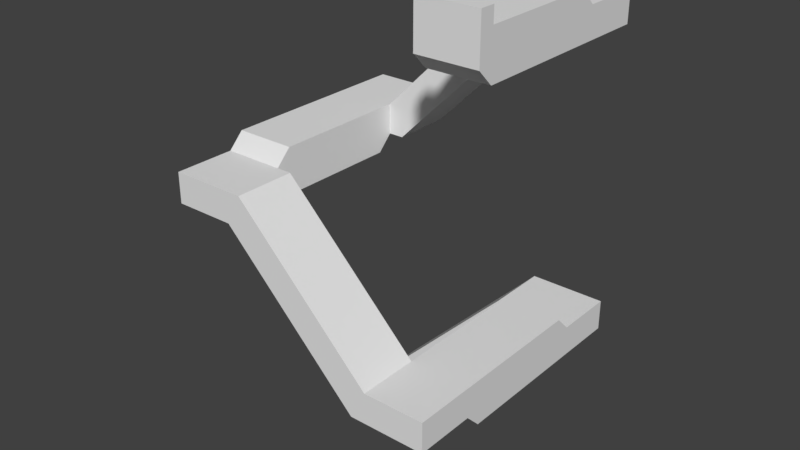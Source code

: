 # Source: stairway2.blend  (saved by Blender 2.79.0; exported with 4.5.12 LTS)
import bpy
from mathutils import Matrix  # noqa: F401  (used for matrix-valued properties, if any)

bpy.ops.wm.read_factory_settings(use_empty=True)
scene = bpy.context.scene
scene.name = 'Scene'

# ---- collections
col_collection_1 = bpy.data.collections.new('Collection 1'); scene.collection.children.link(col_collection_1)

# ---- world
world_world = bpy.data.worlds.new('World'); scene.world = world_world
world_world.color = (0.05088, 0.05088, 0.05088)
world_world.use_sun_shadow = False
world_world.sun_shadow_jitter_overblur = 0.0
world_world.cycles.sampling_method = 'MANUAL'

# ---- meshes
me_cube_001 = bpy.data.meshes.new('Cube.001')
me_cube_001.from_pydata([(-1.246, 1.25, -1.25), (-1.246, 1.25, -1.0), (-1.246, 2.25, -1.25), (-1.246, 2.25, -1.0), (-0.7459, 1.25, -1.25), (-0.7459, 1.25, -1.0), (-0.7459, 2.25, -1.25), (-0.7459, 2.25, -1.0), (-0.9959, 2.25, -1.25), (-0.9959, 2.25, -1.0), (-0.9959, 1.25, -1.25), (-0.9959, 1.25, -1.0), (-0.9959, 2.25, -0.75), (-0.7459, 2.25, -0.75), (-0.7459, 1.25, -0.75), (-0.9959, 1.25, -0.75), (-0.4959, 2.25, -1.0), (-0.4959, 1.25, -1.0), (-0.4959, 2.25, -0.75), (-0.4959, 1.25, -0.75), (-0.7459, 2.25, -0.5), (-0.7459, 1.25, -0.5), (-0.4959, 2.25, -0.5), (-0.4959, 1.25, -0.5), (-0.2459, 2.25, -0.75), (-0.2459, 1.25, -0.75), (-0.2459, 2.25, -0.5), (-0.2459, 1.25, -0.5), (-0.4959, 2.25, -0.25), (-0.4959, 1.25, -0.25), (-0.2459, 2.25, -0.25), (-0.2459, 1.25, -0.25), (0.004062, 2.25, -0.5), (0.004062, 1.25, -0.5), (0.004062, 2.25, -0.25), (0.004062, 1.25, -0.25), (-0.2459, 1.25, 0.0), (0.004062, 1.25, 0.0), (-0.2459, 2.25, 0.0), (0.004062, 2.25, 0.0), (0.2541, 2.25, -0.25), (0.2541, 1.25, -0.25), (0.2541, 2.25, 0.0), (0.2541, 1.25, 0.0), (0.004062, 2.25, 0.25), (0.2541, 2.25, 0.25), (0.004062, 1.25, 0.25), (0.2541, 1.25, 0.25), (0.5041, 2.25, 0.0), (0.5041, 1.25, 0.0), (0.5041, 2.25, 0.25), (0.5041, 1.25, 0.25), (0.2541, 2.25, 0.5), (0.5041, 2.25, 0.5), (0.2541, 1.25, 0.5), (0.5041, 1.25, 0.5), (0.7541, 2.25, 0.25), (0.7541, 1.25, 0.25), (0.7541, 2.25, 0.5), (0.7541, 1.25, 0.5), (0.7541, 1.25, 0.75), (0.5041, 1.25, 0.75), (0.5041, 2.25, 0.75), (0.7541, 2.25, 0.75), (1.004, 2.25, 0.5), (1.004, 1.25, 0.5), (1.004, 2.25, 0.75), (1.004, 1.25, 0.75), (0.7541, 2.25, 1.0), (1.004, 2.25, 1.0), (0.7541, 1.25, 1.0), (1.004, 1.25, 1.0), (1.254, 2.25, 0.75), (1.254, 1.25, 0.75), (1.254, 2.25, 1.0), (1.254, 1.25, 1.0), (1.004, 2.25, 1.25), (1.004, 1.25, 1.25), (1.254, 2.25, 1.25), (1.254, 1.25, 1.25), (-1.496, 1.25, -1.25), (-1.496, 2.25, -1.25), (2.254, 2.25, 0.75), (2.254, 1.25, 0.75), (2.254, 2.25, 1.0), (2.254, 1.25, 1.0), (2.254, 2.25, 1.25), (2.254, 1.25, 1.25), (1.254, 1.0, 1.0), (2.254, 1.0, 1.0), (1.254, 1.0, 0.75), (1.254, 1.0, 1.25), (2.254, 1.0, 0.75), (2.254, 1.0, 1.25), (1.254, -1.0, 1.0), (2.254, -1.0, 1.0), (1.254, -1.0, 0.75), (1.254, -1.0, 1.25), (2.254, -1.0, 0.75), (2.254, -1.0, 1.25), (2.254, 1.0, 1.5), (1.254, 1.0, 1.5), (2.254, -1.0, 1.5), (1.254, -1.0, 1.5), (2.254, -1.25, 1.25), (1.254, -1.25, 1.25), (2.254, -1.25, 1.0), (1.254, -1.25, 1.0), (2.254, -1.25, 1.5), (1.254, -1.25, 1.5), (2.254, -2.25, 1.25), (2.254, -2.25, 1.0), (1.254, -2.25, 1.5), (1.254, -2.25, 1.25), (2.254, -2.25, 1.5), (1.254, -2.25, 1.0), (1.004, -1.25, 1.5), (1.004, -1.25, 1.25), (1.004, -1.25, 1.0), (1.004, -2.25, 1.5), (1.004, -2.25, 1.25), (1.004, -2.25, 1.0), (0.7541, -1.25, 1.5), (0.7541, -1.25, 1.25), (0.7541, -2.25, 1.5), (0.7541, -2.25, 1.25), (1.004, -1.25, 1.75), (1.004, -2.25, 1.75), (0.7541, -1.25, 1.75), (0.7541, -2.25, 1.75), (0.5041, -1.25, 1.5), (0.5041, -2.25, 1.5), (0.5041, -1.25, 1.75), (0.5041, -2.25, 1.75), (0.7541, -1.25, 2.0), (0.7541, -2.25, 2.0), (0.5041, -1.25, 2.0), (0.5041, -2.25, 2.0), (0.2541, -1.25, 1.75), (0.2541, -2.25, 1.75), (0.2541, -1.25, 2.0), (0.2541, -2.25, 2.0), (0.5041, -1.25, 2.25), (0.5041, -2.25, 2.25), (0.2541, -1.25, 2.25), (0.2541, -2.25, 2.25), (0.004062, -1.25, 2.0), (0.004062, -2.25, 2.0), (0.004062, -1.25, 2.25), (0.004062, -2.25, 2.25), (0.2541, -1.25, 2.5), (0.2541, -2.25, 2.5), (0.004062, -1.25, 2.5), (0.004062, -2.25, 2.5), (-0.2459, -1.25, 2.25), (-0.2459, -2.25, 2.25), (-0.2459, -1.25, 2.5), (-0.2459, -2.25, 2.5), (0.004062, -1.25, 2.75), (0.004062, -2.25, 2.75), (-0.2459, -1.25, 2.75), (-0.2459, -2.25, 2.75), (-0.4959, -1.25, 2.5), (-0.4959, -2.25, 2.5), (-0.4959, -1.25, 2.75), (-0.4959, -2.25, 2.75), (-0.2459, -1.25, 3.0), (-0.2459, -2.25, 3.0), (-0.4959, -1.25, 3.0), (-0.4959, -2.25, 3.0), (-0.7459, -1.25, 2.75), (-0.7459, -2.25, 2.75), (-0.7459, -1.25, 3.0), (-0.7459, -2.25, 3.0), (-0.4959, -1.25, 3.25), (-0.4959, -2.25, 3.25), (-0.7459, -1.25, 3.25), (-0.7459, -2.25, 3.25), (-0.9959, -1.25, 3.0), (-0.9959, -2.25, 3.0), (-0.9959, -1.25, 3.25), (-0.9959, -2.25, 3.25), (-0.7459, -1.25, 3.5), (-0.7459, -2.25, 3.5), (-0.9959, -1.25, 3.5), (-0.9959, -2.25, 3.5), (-1.246, -1.25, 3.25), (-1.246, -2.25, 3.25), (-1.246, -1.25, 3.5), (-1.246, -2.25, 3.5), (-0.9959, -1.25, 3.75), (-0.9959, -2.25, 3.75), (-1.246, -1.25, 3.75), (-1.246, -2.25, 3.75), (-0.9959, 1.25, 3.75), (-0.9959, 1.25, 3.5), (1.004, 1.25, 5.75), (1.004, 1.25, 6.0), (1.254, 2.25, 5.75), (1.254, 1.25, 5.75), (1.254, 2.25, 6.0), (1.254, 1.25, 6.0), (1.004, 2.25, 6.25), (1.004, 1.25, 6.25), (1.254, 2.25, 6.25), (1.254, 1.25, 6.25), (2.254, 2.25, 5.75), (2.254, 1.25, 5.75), (2.254, 2.25, 6.0), (2.254, 1.25, 6.0), (2.254, 2.25, 6.25), (2.254, 1.25, 6.25), (1.254, 1.0, 5.75), (1.254, 1.0, 6.0), (1.254, 1.0, 6.25), (2.254, 1.0, 5.75), (2.254, 1.0, 6.0), (2.254, 1.0, 6.25), (1.254, -1.0, 5.75), (1.254, -1.0, 6.0), (1.254, -1.0, 6.25), (2.254, -1.0, 5.75), (2.254, -1.0, 6.0), (2.254, -1.0, 6.25), (1.254, 1.0, 6.5), (2.254, 1.0, 6.5), (1.254, -1.0, 6.5), (2.254, -1.0, 6.5), (1.254, -1.25, 6.0), (1.254, -1.25, 6.25), (2.254, -1.25, 6.0), (2.254, -1.25, 6.25), (1.254, -1.25, 6.5), (2.254, -1.25, 6.5), (-2.246, -1.25, 3.25), (-2.246, -2.25, 3.25), (-2.246, -1.25, 3.5), (-2.246, -2.25, 3.5), (-2.246, -1.25, 3.75), (-2.246, -2.25, 3.75), (-1.246, -1.0, 3.25), (-1.246, -1.0, 3.5), (-1.246, -1.0, 3.75), (-2.246, -1.0, 3.25), (-2.246, -1.0, 3.5), (-2.246, -1.0, 3.75), (-1.246, 1.0, 3.25), (-1.246, 1.0, 3.5), (-1.246, 1.0, 3.75), (-2.246, 1.0, 3.25), (-2.246, 1.0, 3.5), (-2.246, 1.0, 3.75), (-2.246, -1.0, 4.0), (-1.246, -1.0, 4.0), (-2.246, 1.0, 4.0), (-1.246, 1.0, 4.0), (-1.246, 1.25, 3.5), (-1.246, 1.25, 3.75), (-2.246, 1.25, 3.5), (-2.246, 1.25, 3.75), (-2.246, 1.25, 4.0), (-1.246, 1.25, 4.0), (-1.246, 2.25, 3.5), (-1.246, 2.25, 3.75), (-2.246, 2.25, 3.5), (-2.246, 2.25, 3.75), (-2.246, 2.25, 4.0), (-1.246, 2.25, 4.0), (-0.9959, 2.25, 3.75), (-0.9959, 2.25, 3.5), (-0.9959, 1.25, 4.0), (-0.9959, 2.25, 4.0), (-0.7459, 1.25, 3.75), (-0.7459, 2.25, 3.75), (-0.7459, 1.25, 4.0), (-0.7459, 2.25, 4.0), (-0.9959, 2.25, 4.25), (-0.9959, 1.25, 4.25), (-0.7459, 2.25, 4.25), (-0.7459, 1.25, 4.25), (-0.4959, 2.25, 4.0), (-0.4959, 1.25, 4.0), (-0.4959, 2.25, 4.25), (-0.4959, 1.25, 4.25), (-0.7459, 2.25, 4.5), (-0.7459, 1.25, 4.5), (-0.4959, 2.25, 4.5), (-0.4959, 1.25, 4.5), (-0.2459, 2.25, 4.25), (-0.2459, 1.25, 4.25), (-0.2459, 2.25, 4.5), (-0.2459, 1.25, 4.5), (-0.4959, 2.25, 4.75), (-0.4959, 1.25, 4.75), (-0.2459, 2.25, 4.75), (-0.2459, 1.25, 4.75), (0.004063, 2.25, 4.5), (0.004063, 1.25, 4.5), (0.004063, 2.25, 4.75), (0.004063, 1.25, 4.75), (-0.2459, 2.25, 5.0), (-0.2459, 1.25, 5.0), (0.004063, 2.25, 5.0), (0.004063, 1.25, 5.0), (0.2541, 2.25, 4.75), (0.2541, 1.25, 4.75), (0.2541, 2.25, 5.0), (0.2541, 1.25, 5.0), (0.004063, 2.25, 5.25), (0.004063, 1.25, 5.25), (0.2541, 2.25, 5.25), (0.2541, 1.25, 5.25), (0.5041, 2.25, 5.0), (0.5041, 1.25, 5.0), (0.5041, 2.25, 5.25), (0.5041, 1.25, 5.25), (0.2541, 2.25, 5.5), (0.2541, 1.25, 5.5), (0.5041, 2.25, 5.5), (0.5041, 1.25, 5.5), (0.7541, 2.25, 5.25), (0.7541, 1.25, 5.25), (0.7541, 2.25, 5.5), (0.7541, 1.25, 5.5), (0.5041, 2.25, 5.75), (0.5041, 1.25, 5.75), (0.7541, 2.25, 5.75), (0.7541, 1.25, 5.75), (1.004, 2.25, 5.5), (1.004, 1.25, 5.5), (1.004, 2.25, 5.75), (0.7541, 2.25, 6.0), (0.7541, 1.25, 6.0), (1.004, 2.25, 6.0), (2.254, -1.0, 6.75), (2.254, -1.25, 6.75), (1.254, -1.0, 6.75), (1.254, -1.25, 6.75)], [], [(8, 9, 7, 6), (10, 11, 1, 0), (107, 94, 96), (7, 9, 12, 13), (102, 103, 109, 108), (4, 5, 11, 10), (2, 3, 9, 8), (11, 5, 14, 15), (14, 5, 17, 19), (7, 13, 18, 16), (18, 13, 20, 22), (14, 19, 23, 21), (31, 27, 33, 35), (37, 35, 41, 43), (23, 19, 25, 27), (18, 22, 26, 24), (23, 27, 31, 29), (26, 22, 28, 30), (34, 39, 42, 40), (26, 30, 34, 32), (34, 30, 38, 39), (31, 35, 37, 36), (72, 64, 66), (42, 45, 50, 48), (65, 59, 57), (37, 43, 47, 46), (64, 56, 58), (50, 56, 48), (51, 49, 57), (42, 48, 40), (42, 39, 44, 45), (43, 41, 49), (33, 41, 35), (55, 51, 57, 59), (40, 32, 34), (25, 33, 27), (47, 43, 49, 51), (24, 26, 32), (47, 51, 55, 54), (50, 45, 52, 53), (17, 25, 19), (60, 59, 65, 67), (58, 63, 66, 64), (24, 16, 18), (5, 4, 17), (7, 16, 6), (65, 57, 56, 64), (49, 48, 56, 57), (50, 53, 58, 56), (41, 40, 48, 49), (55, 59, 60, 61), (58, 53, 62, 63), (65, 73, 67), (33, 32, 40, 41), (25, 24, 32, 33), (17, 16, 24, 25), (60, 67, 71, 70), (4, 6, 16, 17), (66, 63, 68, 69), (66, 69, 74, 72), (79, 75, 88, 91), (73, 65, 64, 72), (71, 67, 73, 75), (75, 73, 90, 88), (76, 77, 79, 78), (74, 69, 76, 78), (97, 94, 107, 105), (1, 3, 81, 80), (3, 1, 15, 12), (12, 15, 21, 20), (20, 21, 29, 28), (28, 29, 36, 38), (38, 36, 46, 44), (44, 46, 54, 52), (52, 54, 61, 62), (62, 61, 70, 68), (76, 68, 70, 77), (1, 80, 0), (3, 2, 81), (1, 11, 15), (3, 12, 9), (13, 12, 20), (15, 14, 21), (23, 29, 21), (22, 20, 28), (29, 31, 36), (30, 28, 38), (37, 46, 36), (38, 44, 39), (45, 44, 52), (46, 47, 54), (53, 52, 62), (54, 55, 61), (60, 70, 61), (62, 68, 63), (68, 76, 69), (71, 77, 70), (71, 75, 79, 77), (83, 82, 84, 85), (85, 84, 86, 87), (73, 72, 82, 83), (78, 79, 87, 86), (72, 74, 84, 82), (74, 78, 86, 84), (89, 93, 99, 95), (90, 92, 98, 96), (87, 100, 93), (73, 83, 92, 90), (85, 87, 93, 89), (83, 85, 89, 92), (107, 96, 98, 106), (103, 97, 105, 109), (91, 88, 94, 97), (99, 102, 108, 104), (92, 89, 95, 98), (88, 90, 96, 94), (100, 101, 103, 102), (99, 93, 100, 102), (79, 101, 100, 87), (91, 97, 103, 101), (107, 106, 111, 115), (104, 108, 114, 110), (95, 106, 98), (95, 99, 104, 106), (79, 91, 101), (113, 110, 114, 112), (113, 115, 111, 110), (108, 109, 112, 114), (106, 104, 110, 111), (115, 113, 120, 121), (107, 115, 121, 118), (113, 112, 119, 120), (137, 135, 143), (105, 107, 118, 117), (109, 105, 117, 116), (120, 119, 124, 125), (116, 117, 123, 122), (116, 122, 128, 126), (136, 142, 134), (124, 119, 127, 129), (158, 150, 152), (126, 128, 134), (128, 122, 130, 132), (124, 129, 133, 131), (127, 135, 129), (128, 132, 136, 134), (133, 129, 135, 137), (133, 137, 141, 139), (136, 140, 144, 142), (136, 132, 138, 140), (159, 153, 151), (158, 160, 166), (141, 137, 143, 145), (141, 145, 149, 147), (144, 140, 146, 148), (116, 126, 109), (144, 148, 152, 150), (112, 127, 119), (149, 145, 151, 153), (149, 153, 157, 155), (152, 148, 154, 156), (152, 156, 160, 158), (191, 183, 182, 190), (175, 174, 182, 183), (157, 153, 159, 161), (167, 166, 174, 175), (157, 161, 165, 163), (160, 156, 162, 164), (159, 158, 166, 167), (160, 164, 168, 166), (165, 161, 167, 169), (165, 169, 173, 171), (168, 164, 170, 172), (151, 150, 158, 159), (168, 172, 176, 174), (143, 142, 150, 151), (173, 169, 175, 177), (173, 177, 181, 179), (176, 172, 178, 180), (176, 180, 184, 182), (135, 134, 142, 143), (181, 185, 189, 187), (181, 177, 183, 185), (127, 126, 134, 135), (184, 180, 186, 188), (184, 188, 192, 190), (191, 190, 192, 193), (112, 109, 126, 127), (189, 185, 191, 193), (197, 196, 199, 201), (204, 205, 211, 210), (330, 333, 200, 198), (200, 333, 202, 204), (202, 203, 205, 204), (197, 201, 205, 203), (199, 198, 206, 207), (207, 206, 208, 209), (209, 208, 210, 211), (207, 209, 216, 215), (198, 200, 208, 206), (200, 204, 210, 208), (209, 211, 217, 216), (216, 217, 223, 222), (217, 211, 225), (205, 201, 213, 214), (199, 207, 215, 212), (211, 205, 224, 225), (201, 199, 212, 213), (222, 223, 231, 230), (219, 218, 228), (214, 213, 219, 220), (212, 215, 221, 218), (215, 216, 222, 221), (213, 212, 218, 219), (225, 224, 226, 227), (223, 217, 225, 227), (214, 220, 226, 224), (223, 227, 233, 231), (232, 233, 335, 337), (220, 219, 228, 229), (226, 220, 229, 232), (221, 230, 228, 218), (189, 193, 239, 237), (187, 189, 237, 235), (192, 188, 241, 242), (186, 187, 235, 234), (186, 234, 243, 240), (193, 192, 238, 239), (235, 237, 236, 234), (239, 238, 236, 237), (244, 245, 251, 250), (241, 240, 246, 247), (238, 252, 245), (188, 186, 240, 241), (234, 236, 244, 243), (236, 238, 245, 244), (254, 255, 261, 260), (242, 241, 247, 248), (240, 243, 249, 246), (242, 248, 255, 253), (243, 244, 250, 249), (252, 253, 255, 254), (251, 245, 252, 254), (251, 254, 260, 259), (192, 253, 252, 238), (263, 267, 271, 268), (255, 248, 257, 261), (250, 251, 259, 258), (248, 247, 256, 257), (263, 262, 264, 265), (263, 265, 266, 267), (259, 260, 266, 265), (260, 261, 267, 266), (258, 259, 265, 264), (117, 118, 123), (121, 120, 125), (123, 130, 122), (124, 131, 125), (132, 130, 138), (133, 139, 131), (140, 138, 146), (141, 147, 139), (148, 146, 154), (147, 149, 155), (155, 157, 163), (156, 154, 162), (164, 162, 170), (163, 165, 171), (172, 170, 178), (171, 173, 179), (179, 181, 187), (180, 178, 186), (242, 253, 192), (262, 263, 268, 269), (257, 256, 195, 194), (261, 257, 194, 270), (268, 271, 275, 273), (270, 194, 272, 274), (275, 271, 276, 278), (270, 274, 279, 277), (275, 278, 282, 280), (279, 274, 281, 283), (279, 283, 287, 285), (282, 278, 284, 286), (282, 286, 290, 288), (287, 283, 289, 291), (287, 291, 295, 293), (290, 286, 292, 294), (290, 294, 298, 296), (295, 291, 297, 299), (295, 299, 303, 301), (298, 294, 300, 302), (298, 302, 306, 304), (303, 299, 305, 307), (303, 307, 311, 309), (306, 302, 308, 310), (306, 310, 314, 312), (311, 307, 313, 315), (311, 315, 319, 317), (314, 310, 316, 318), (314, 318, 322, 320), (319, 315, 321, 323), (319, 323, 327, 325), (322, 318, 324, 326), (322, 326, 330, 328), (195, 269, 273, 272), (327, 196, 197, 332), (327, 323, 329, 196), (256, 262, 269, 195), (276, 277, 285, 284), (267, 261, 277, 276), (330, 326, 331, 333), (196, 330, 333, 197), (284, 285, 293, 292), (292, 293, 301, 300), (300, 301, 309, 308), (308, 309, 317, 316), (316, 317, 325, 324), (324, 325, 332, 331), (203, 202, 331, 332), (197, 203, 332), (267, 276, 271), (270, 277, 261), (278, 276, 284), (279, 285, 277), (286, 284, 292), (285, 287, 293), (294, 292, 300), (293, 295, 301), (301, 303, 309), (302, 300, 308), (310, 308, 316), (309, 311, 317), (318, 316, 324), (317, 319, 325), (325, 327, 332), (326, 324, 331), (331, 202, 333), (118, 121, 125, 123), (123, 125, 131, 130), (130, 131, 139, 138), (138, 139, 147, 146), (146, 147, 155, 154), (154, 155, 163, 162), (162, 163, 171, 170), (170, 171, 179, 178), (187, 186, 178, 179), (143, 151, 145), (144, 150, 142), (159, 167, 161), (168, 174, 166), (169, 167, 175), (175, 183, 177), (176, 182, 174), (183, 191, 185), (184, 190, 182), (246, 249, 258, 256), (262, 256, 258, 264), (8, 6, 4, 10, 0, 80, 81, 2), (247, 246, 256), (249, 250, 258), (272, 273, 280, 281), (281, 280, 288, 289), (289, 288, 296, 297), (297, 296, 304, 305), (305, 304, 312, 313), (313, 312, 320, 321), (321, 320, 328, 329), (199, 329, 328, 198), (196, 329, 199), (194, 195, 272), (269, 268, 273), (274, 272, 281), (273, 275, 280), (280, 282, 288), (281, 289, 283), (290, 296, 288), (291, 289, 297), (297, 305, 299), (298, 304, 296), (305, 313, 307), (304, 306, 312), (314, 320, 312), (315, 313, 321), (321, 329, 323), (322, 328, 320), (328, 330, 198), (205, 214, 224), (222, 230, 221), (229, 228, 230, 231), (233, 232, 229, 231), (334, 336, 337, 335), (226, 232, 337, 336), (233, 227, 334, 335), (227, 226, 336, 334)])
_uv = me_cube_001.uv_layers.new(name='UVMap')
_uv.uv.foreach_set('vector', [0.09707, 0.8381, 0.07627, 0.8246, 0.09014, 0.8043, 0.1109, 0.8178, 0.9379, 0.03449, 0.9202, 0.05174, 0.9026, 0.03449, 0.9202, 0.01725, 0.875, 0.9527, 0.875, 0.9283, 0.9, 0.9283, 0.09014, 0.8043, 0.07627, 0.8246, 0.05547, 0.8111, 0.06934, 0.7908, 0.5609, 0.561, 0.4609, 0.561, 0.4609, 0.5366, 0.5609, 0.5366, 0.9556, 0.05174, 0.9379, 0.06899, 0.9202, 0.05174, 0.9379, 0.03449, 0.08321, 0.8584, 0.0624, 0.8449, 0.07627, 0.8246, 0.09707, 0.8381, 0.9202, 0.05174, 0.9379, 0.06899, 0.9202, 0.08623, 0.9026, 0.06899, 0.9202, 0.08623, 0.9379, 0.06899, 0.9556, 0.08623, 0.9379, 0.1035, 0.09014, 0.8043, 0.06934, 0.7908, 0.08321, 0.7705, 0.104, 0.784, 0.08321, 0.7705, 0.06934, 0.7908, 0.04854, 0.7773, 0.0624, 0.757, 0.9202, 0.08623, 0.9379, 0.1035, 0.9202, 0.1207, 0.9026, 0.1035, 0.9202, 0.1552, 0.9379, 0.138, 0.9556, 0.1552, 0.9379, 0.1725, 0.9202, 0.1897, 0.9379, 0.1725, 0.9556, 0.1897, 0.9379, 0.207, 0.9202, 0.1207, 0.9379, 0.1035, 0.9556, 0.1207, 0.9379, 0.138, 0.08321, 0.7705, 0.0624, 0.757, 0.07627, 0.7367, 0.09707, 0.7502, 0.9202, 0.1207, 0.9379, 0.138, 0.9202, 0.1552, 0.9026, 0.138, 0.07627, 0.7367, 0.0624, 0.757, 0.0416, 0.7434, 0.05547, 0.7231, 0.06934, 0.7028, 0.04854, 0.6893, 0.0624, 0.669, 0.08321, 0.6826, 0.07627, 0.7367, 0.05547, 0.7231, 0.06934, 0.7028, 0.09014, 0.7164, 0.06934, 0.7028, 0.05547, 0.7231, 0.03467, 0.7096, 0.04854, 0.6893, 0.9202, 0.1552, 0.9379, 0.1725, 0.9202, 0.1897, 0.9026, 0.1725, 0.05547, 0.5473, 0.0624, 0.5811, 0.0416, 0.5676, 0.0624, 0.669, 0.0416, 0.6555, 0.05547, 0.6352, 0.07627, 0.6487, 0.9556, 0.2932, 0.9379, 0.2759, 0.9556, 0.2587, 0.9202, 0.1897, 0.9379, 0.207, 0.9202, 0.2242, 0.9026, 0.207, 0.0624, 0.5811, 0.06934, 0.6149, 0.04854, 0.6014, 0.05547, 0.6352, 0.06934, 0.6149, 0.07627, 0.6487, 0.9379, 0.2415, 0.9556, 0.2242, 0.9556, 0.2587, 0.0624, 0.669, 0.07627, 0.6487, 0.08321, 0.6826, 0.0624, 0.669, 0.04854, 0.6893, 0.02774, 0.6758, 0.0416, 0.6555, 0.9379, 0.207, 0.9556, 0.1897, 0.9556, 0.2242, 0.9556, 0.1552, 0.9556, 0.1897, 0.9379, 0.1725, 0.9202, 0.2587, 0.9379, 0.2415, 0.9556, 0.2587, 0.9379, 0.2759, 0.08321, 0.6826, 0.09014, 0.7164, 0.06934, 0.7028, 0.9556, 0.1207, 0.9556, 0.1552, 0.9379, 0.138, 0.9202, 0.2242, 0.9379, 0.207, 0.9556, 0.2242, 0.9379, 0.2415, 0.09707, 0.7502, 0.07627, 0.7367, 0.09014, 0.7164, 0.9202, 0.2242, 0.9379, 0.2415, 0.9202, 0.2587, 0.9026, 0.2415, 0.05547, 0.6352, 0.0416, 0.6555, 0.0208, 0.642, 0.03467, 0.6217, 0.9556, 0.08623, 0.9556, 0.1207, 0.9379, 0.1035, 0.9202, 0.2932, 0.9379, 0.2759, 0.9556, 0.2932, 0.9379, 0.3104, 0.04854, 0.6014, 0.02773, 0.5878, 0.0416, 0.5676, 0.0624, 0.5811, 0.09707, 0.7502, 0.104, 0.784, 0.08321, 0.7705, 0.9379, 0.06899, 0.9556, 0.05174, 0.9556, 0.08623, 0.09014, 0.8043, 0.104, 0.784, 0.1109, 0.8178, 0.5, 0.09756, 0.475, 0.09756, 0.475, 2.326e-08, 0.5, 2.326e-08, 0.45, 0.09756, 0.45, 2.326e-08, 0.475, 2.326e-08, 0.475, 0.09756, 0.05547, 0.6352, 0.03467, 0.6217, 0.04854, 0.6014, 0.06934, 0.6149, 0.975, 0.5137, 0.975, 0.6112, 0.95, 0.6112, 0.95, 0.5137, 0.9202, 0.2587, 0.9379, 0.2759, 0.9202, 0.2932, 0.9026, 0.2759, 0.04854, 0.6014, 0.03467, 0.6217, 0.01387, 0.6081, 0.02773, 0.5878, 0.9556, 0.2932, 0.9556, 0.3277, 0.9379, 0.3104, 0.725, 0.8795, 0.825, 0.8795, 0.825, 0.9039, 0.725, 0.9039, 0.725, 0.8551, 0.825, 0.8551, 0.825, 0.8795, 0.725, 0.8795, 0.725, 0.8308, 0.825, 0.8308, 0.825, 0.8551, 0.725, 0.8551, 0.9202, 0.2932, 0.9379, 0.3104, 0.9202, 0.3277, 0.9026, 0.3104, 0.725, 0.8064, 0.825, 0.8064, 0.825, 0.8308, 0.725, 0.8308, 0.0416, 0.5676, 0.02773, 0.5878, 0.006934, 0.5743, 0.0208, 0.554, 0.0416, 0.5676, 0.0208, 0.554, 0.03467, 0.5337, 0.05547, 0.5473, 0.85, 0.7088, 0.875, 0.7088, 0.875, 0.7332, 0.85, 0.7332, 0.525, 0.09756, 0.5, 0.09756, 0.5, 2.326e-08, 0.525, 2.326e-08, 0.9202, 0.3277, 0.9379, 0.3104, 0.9556, 0.3277, 0.9379, 0.3449, 0.875, 0.7088, 0.9, 0.7088, 0.9, 0.7332, 0.875, 0.7332, 0.4609, 0.878, 0.3609, 0.878, 0.3609, 0.8537, 0.4609, 0.8537, 0.03467, 0.5337, 0.0208, 0.554, 0.0, 0.5405, 0.01387, 0.5202, 0.85, 0.9283, 0.875, 0.9283, 0.875, 0.9527, 0.85, 0.9527, 0.5109, 0.9756, 0.5109, 0.878, 0.5359, 0.878, 0.5359, 0.9756, 0.5109, 0.878, 0.5109, 0.9756, 0.4859, 0.9756, 0.4859, 0.878, 0.4859, 0.878, 0.4859, 0.9756, 0.4609, 0.9756, 0.4609, 0.878, 0.975, 0.6112, 0.975, 0.5137, 1.0, 0.5137, 1.0, 0.6112, 0.725, 0.8795, 0.625, 0.8795, 0.625, 0.8551, 0.725, 0.8551, 0.725, 0.8551, 0.625, 0.8551, 0.625, 0.8308, 0.725, 0.8308, 0.725, 0.8308, 0.625, 0.8308, 0.625, 0.8064, 0.725, 0.8064, 0.725, 0.8064, 0.625, 0.8064, 0.625, 0.782, 0.725, 0.782, 0.725, 0.782, 0.625, 0.782, 0.625, 0.7576, 0.725, 0.7576, 0.4609, 0.878, 0.4609, 0.9024, 0.3609, 0.9024, 0.3609, 0.878, 0.9026, 0.03449, 0.9026, 0.0, 0.9202, 0.01725, 0.0624, 0.8449, 0.08321, 0.8584, 0.06934, 0.8787, 0.9026, 0.03449, 0.9202, 0.05174, 0.9026, 0.06899, 0.0624, 0.8449, 0.05547, 0.8111, 0.07627, 0.8246, 0.06934, 0.7908, 0.05547, 0.8111, 0.04854, 0.7773, 0.9026, 0.06899, 0.9202, 0.08623, 0.9026, 0.1035, 0.9202, 0.1207, 0.9026, 0.138, 0.9026, 0.1035, 0.0624, 0.757, 0.04854, 0.7773, 0.0416, 0.7434, 0.9026, 0.138, 0.9202, 0.1552, 0.9026, 0.1725, 0.05547, 0.7231, 0.0416, 0.7434, 0.03467, 0.7096, 0.9202, 0.1897, 0.9026, 0.207, 0.9026, 0.1725, 0.03467, 0.7096, 0.02774, 0.6758, 0.04854, 0.6893, 0.0416, 0.6555, 0.02774, 0.6758, 0.0208, 0.642, 0.9026, 0.207, 0.9202, 0.2242, 0.9026, 0.2415, 0.03467, 0.6217, 0.0208, 0.642, 0.01387, 0.6081, 0.9026, 0.2415, 0.9202, 0.2587, 0.9026, 0.2759, 0.9202, 0.2932, 0.9026, 0.3104, 0.9026, 0.2759, 0.01387, 0.6081, 0.006934, 0.5743, 0.02773, 0.5878, 0.006934, 0.5743, 0.0, 0.5405, 0.0208, 0.554, 0.9202, 0.3277, 0.9026, 0.3449, 0.9026, 0.3104, 0.9202, 0.3277, 0.9379, 0.3449, 0.9202, 0.3622, 0.9026, 0.3449, 0.2859, 0.7805, 0.2859, 0.878, 0.2609, 0.878, 0.2609, 0.7805, 0.2609, 0.7805, 0.2609, 0.878, 0.2359, 0.878, 0.2359, 0.7805, 0.525, 0.09756, 0.525, 2.326e-08, 0.625, 0.0, 0.625, 0.09756, 0.4609, 0.8537, 0.3609, 0.8537, 0.3609, 0.7561, 0.4609, 0.7561, 0.05547, 0.5473, 0.03467, 0.5337, 0.09014, 0.4526, 0.1109, 0.4661, 0.03467, 0.5337, 0.01387, 0.5202, 0.06934, 0.439, 0.09014, 0.4526, 0.2609, 0.7561, 0.2359, 0.7561, 0.2359, 0.561, 0.2609, 0.561, 0.525, 0.122, 0.625, 0.122, 0.625, 0.3171, 0.525, 0.3171, 0.2359, 0.7805, 0.2109, 0.7561, 0.2359, 0.7561, 0.525, 0.09756, 0.625, 0.09756, 0.625, 0.122, 0.525, 0.122, 0.2609, 0.7805, 0.2359, 0.7805, 0.2359, 0.7561, 0.2609, 0.7561, 0.2859, 0.7805, 0.2609, 0.7805, 0.2609, 0.7561, 0.2859, 0.7561, 0.525, 0.3415, 0.525, 0.3171, 0.625, 0.3171, 0.625, 0.3415, 0.825, 0.9283, 0.85, 0.9283, 0.85, 0.9527, 0.825, 0.9527, 0.85, 0.7332, 0.875, 0.7332, 0.875, 0.9283, 0.85, 0.9283, 0.2359, 0.561, 0.2109, 0.561, 0.2109, 0.5366, 0.2359, 0.5366, 0.2859, 0.7561, 0.2609, 0.7561, 0.2609, 0.561, 0.2859, 0.561, 0.875, 0.7332, 0.9, 0.7332, 0.9, 0.9283, 0.875, 0.9283, 0.5609, 0.7561, 0.4609, 0.7561, 0.4609, 0.561, 0.5609, 0.561, 0.2359, 0.561, 0.2359, 0.7561, 0.2109, 0.7561, 0.2109, 0.561, 0.3609, 0.9756, 0.3359, 0.9756, 0.3359, 0.878, 0.3609, 0.878, 0.85, 0.7332, 0.85, 0.9283, 0.825, 0.9283, 0.825, 0.7332, 0.525, 0.3415, 0.625, 0.3415, 0.625, 0.439, 0.525, 0.439, 0.2359, 0.5366, 0.2109, 0.5366, 0.2109, 0.439, 0.2359, 0.439, 0.2609, 0.561, 0.2609, 0.5366, 0.2859, 0.561, 0.2609, 0.561, 0.2359, 0.561, 0.2359, 0.5366, 0.2609, 0.5366, 0.85, 0.7088, 0.85, 0.7332, 0.825, 0.7332, 0.772, 0.0941, 0.829, 0.01388, 0.8495, 0.02777, 0.7926, 0.108, 0.772, 0.0941, 0.7515, 0.08021, 0.8084, 0.0, 0.829, 0.01388, 0.5609, 0.5366, 0.4609, 0.5366, 0.4609, 0.439, 0.5609, 0.439, 0.2609, 0.5366, 0.2359, 0.5366, 0.2359, 0.439, 0.2609, 0.439, 0.7515, 0.08021, 0.772, 0.0941, 0.7578, 0.1142, 0.7373, 0.1003, 0.525, 0.3415, 0.525, 0.439, 0.5, 0.439, 0.5, 0.3415, 0.772, 0.0941, 0.7926, 0.108, 0.7784, 0.128, 0.7578, 0.1142, 0.791, 0.1959, 0.8052, 0.1759, 0.8116, 0.2098, 0.8672, 0.01725, 0.8849, 0.0, 0.9026, 0.01725, 0.8849, 0.03449, 0.8495, 0.03449, 0.8672, 0.01725, 0.8849, 0.03449, 0.8672, 0.05174, 0.7578, 0.1142, 0.7784, 0.128, 0.7641, 0.1481, 0.7436, 0.1342, 0.8672, 0.05174, 0.8849, 0.03449, 0.9026, 0.05174, 0.8849, 0.06899, 0.8672, 0.05174, 0.8849, 0.06899, 0.8672, 0.08623, 0.8495, 0.06899, 0.8672, 0.1207, 0.8495, 0.138, 0.8495, 0.1035, 0.7641, 0.1481, 0.7784, 0.128, 0.7989, 0.1419, 0.7847, 0.162, 0.8495, 0.207, 0.8495, 0.1725, 0.8672, 0.1897, 0.8495, 0.06899, 0.8672, 0.08623, 0.8495, 0.1035, 0.8672, 0.08623, 0.8849, 0.06899, 0.9026, 0.08623, 0.8849, 0.1035, 0.7641, 0.1481, 0.7847, 0.162, 0.7705, 0.182, 0.7499, 0.1681, 0.7989, 0.1419, 0.8052, 0.1759, 0.7847, 0.162, 0.8672, 0.08623, 0.8849, 0.1035, 0.8672, 0.1207, 0.8495, 0.1035, 0.7705, 0.182, 0.7847, 0.162, 0.8052, 0.1759, 0.791, 0.1959, 0.7705, 0.182, 0.791, 0.1959, 0.7768, 0.216, 0.7562, 0.2021, 0.8672, 0.1207, 0.8849, 0.138, 0.8672, 0.1552, 0.8495, 0.138, 0.8672, 0.1207, 0.8849, 0.1035, 0.9026, 0.1207, 0.8849, 0.138, 0.8242, 0.2777, 0.8037, 0.2638, 0.8179, 0.2437, 0.8495, 0.207, 0.8672, 0.2242, 0.8495, 0.2415, 0.7768, 0.216, 0.791, 0.1959, 0.8116, 0.2098, 0.7973, 0.2298, 0.7768, 0.216, 0.7973, 0.2298, 0.7831, 0.2499, 0.7626, 0.236, 0.8672, 0.1552, 0.8849, 0.138, 0.9026, 0.1552, 0.8849, 0.1725, 0.8672, 0.05174, 0.8495, 0.06899, 0.8495, 0.03449, 0.8672, 0.1552, 0.8849, 0.1725, 0.8672, 0.1897, 0.8495, 0.1725, 0.7926, 0.108, 0.7989, 0.1419, 0.7784, 0.128, 0.7831, 0.2499, 0.7973, 0.2298, 0.8179, 0.2437, 0.8037, 0.2638, 0.7831, 0.2499, 0.8037, 0.2638, 0.7894, 0.2838, 0.7689, 0.27, 0.8672, 0.1897, 0.8849, 0.1725, 0.9026, 0.1897, 0.8849, 0.207, 0.8672, 0.1897, 0.8849, 0.207, 0.8672, 0.2242, 0.8495, 0.207, 0.95, 0.6112, 0.975, 0.6112, 0.975, 0.7088, 0.95, 0.7088, 0.9556, 0.1951, 0.9556, 0.09756, 0.9806, 0.09756, 0.9806, 0.1951, 0.7894, 0.2838, 0.8037, 0.2638, 0.8242, 0.2777, 0.81, 0.2977, 0.5609, 0.7805, 0.4609, 0.7805, 0.4609, 0.7561, 0.5609, 0.7561, 0.7894, 0.2838, 0.81, 0.2977, 0.7958, 0.3178, 0.7752, 0.3039, 0.8672, 0.2242, 0.8849, 0.207, 0.9026, 0.2242, 0.8849, 0.2415, 0.5609, 0.8049, 0.4609, 0.8049, 0.4609, 0.7805, 0.5609, 0.7805, 0.8672, 0.2242, 0.8849, 0.2415, 0.8672, 0.2587, 0.8495, 0.2415, 0.7958, 0.3178, 0.81, 0.2977, 0.8305, 0.3116, 0.8163, 0.3317, 0.7958, 0.3178, 0.8163, 0.3317, 0.8021, 0.3517, 0.7815, 0.3378, 0.8672, 0.2587, 0.8849, 0.2415, 0.9026, 0.2587, 0.8849, 0.2759, 0.5609, 0.8293, 0.4609, 0.8293, 0.4609, 0.8049, 0.5609, 0.8049, 0.8672, 0.2587, 0.8849, 0.2759, 0.8672, 0.2932, 0.8495, 0.2759, 0.5609, 0.8537, 0.4609, 0.8537, 0.4609, 0.8293, 0.5609, 0.8293, 0.8021, 0.3517, 0.8163, 0.3317, 0.8369, 0.3455, 0.8226, 0.3656, 0.8021, 0.3517, 0.8226, 0.3656, 0.8084, 0.3856, 0.7879, 0.3718, 0.8672, 0.2932, 0.8849, 0.2759, 0.9026, 0.2932, 0.8849, 0.3104, 0.8672, 0.2932, 0.8849, 0.3104, 0.8672, 0.3277, 0.8495, 0.3104, 0.5609, 0.878, 0.4609, 0.878, 0.4609, 0.8537, 0.5609, 0.8537, 0.8084, 0.3856, 0.829, 0.3995, 0.8147, 0.4196, 0.7942, 0.4057, 0.8084, 0.3856, 0.8226, 0.3656, 0.8432, 0.3795, 0.829, 0.3995, 0.9556, 0.2927, 0.9556, 0.1951, 0.9806, 0.1951, 0.9806, 0.2927, 0.8672, 0.3277, 0.8849, 0.3104, 0.9026, 0.3277, 0.8849, 0.3449, 0.8672, 0.3277, 0.8849, 0.3449, 0.8672, 0.3622, 0.8495, 0.3449, 0.3109, 1.0, 0.2109, 1.0, 0.2109, 0.9756, 0.3109, 0.9756, 0.9745, 0.3622, 0.9745, 0.4597, 0.9495, 0.4597, 0.9495, 0.3622, 0.8147, 0.4196, 0.829, 0.3995, 0.8495, 0.4134, 0.8353, 0.4335, 0.5786, 0.7667, 0.5963, 0.7495, 0.614, 0.7667, 0.5963, 0.784, 0.1109, 0.8049, 0.2109, 0.8049, 0.2109, 0.9024, 0.1109, 0.9024, 0.6661, 0.128, 0.6456, 0.1142, 0.6598, 0.0941, 0.6803, 0.108, 0.6598, 0.0941, 0.6456, 0.1142, 0.625, 0.1003, 0.6392, 0.08021, 0.1109, 0.7805, 0.2109, 0.7805, 0.2109, 0.8049, 0.1109, 0.8049, 0.5786, 0.7667, 0.5963, 0.784, 0.5786, 0.8012, 0.5609, 0.784, 0.1, 0.09756, 2.384e-08, 0.09756, 0.0, 2.326e-08, 0.1, 0.0, 0.1109, 0.5366, 0.1109, 0.439, 0.1359, 0.439, 0.1359, 0.5366, 0.1359, 0.5366, 0.1359, 0.439, 0.1609, 0.439, 0.1609, 0.5366, 0.1109, 0.5366, 0.1359, 0.5366, 0.1359, 0.561, 0.1109, 0.561, 0.6803, 0.108, 0.6598, 0.0941, 0.7167, 0.01388, 0.7373, 0.02777, 0.6598, 0.0941, 0.6392, 0.08021, 0.6962, 0.0, 0.7167, 0.01388, 0.1359, 0.5366, 0.1609, 0.5366, 0.1609, 0.561, 0.1359, 0.561, 0.1359, 0.561, 0.1609, 0.561, 0.1609, 0.7561, 0.1359, 0.7561, 0.1609, 0.561, 0.1609, 0.5366, 0.1859, 0.561, 0.675, 0.5137, 0.7, 0.5137, 0.7, 0.5381, 0.675, 0.5381, 0.1, 0.09756, 0.1, 0.0, 0.125, 0.0, 0.125, 0.09756, 0.975, 0.8064, 0.975, 0.7088, 1.0, 0.7088, 1.0, 0.8064, 0.7, 0.5137, 0.725, 0.5137, 0.725, 0.5381, 0.7, 0.5381, 0.1359, 0.7561, 0.1609, 0.7561, 0.1609, 0.7805, 0.1359, 0.7805, 0.7, 0.7332, 0.725, 0.7332, 0.7, 0.7576, 0.675, 0.5381, 0.7, 0.5381, 0.7, 0.7332, 0.675, 0.7332, 0.125, 0.09756, 0.125, 0.0, 0.325, 0.0, 0.325, 0.09756, 0.1109, 0.561, 0.1359, 0.561, 0.1359, 0.7561, 0.1109, 0.7561, 0.7, 0.5381, 0.725, 0.5381, 0.725, 0.7332, 0.7, 0.7332, 0.825, 0.5137, 0.925, 0.5137, 0.925, 0.7088, 0.825, 0.7088, 0.1609, 0.7561, 0.1609, 0.561, 0.1859, 0.561, 0.1859, 0.7561, 0.675, 0.5381, 0.675, 0.7332, 0.65, 0.7332, 0.65, 0.5381, 0.1609, 0.7561, 0.1859, 0.7561, 0.1859, 0.7805, 0.1609, 0.7805, 0.5859, 0.9756, 0.5859, 0.878, 0.6109, 0.878, 0.6109, 0.9756, 0.675, 0.7332, 0.7, 0.7332, 0.7, 0.7576, 0.675, 0.7576, 0.65, 0.7332, 0.675, 0.7332, 0.675, 0.7576, 0.65, 0.7576, 0.325, 0.0, 0.35, 0.0, 0.35, 0.09756, 0.325, 0.09756, 0.8147, 0.4196, 0.8353, 0.4335, 0.7784, 0.5137, 0.7578, 0.4998, 0.7942, 0.4057, 0.8147, 0.4196, 0.7578, 0.4998, 0.7373, 0.4859, 0.95, 0.9527, 0.925, 0.9527, 0.925, 0.9283, 0.95, 0.9283, 0.35, 0.3415, 0.45, 0.3415, 0.45, 0.439, 0.35, 0.439, 0.35, 0.3415, 0.35, 0.439, 0.325, 0.439, 0.325, 0.3415, 0.3109, 0.9756, 0.2109, 0.9756, 0.2109, 0.878, 0.3109, 0.878, 0.3609, 0.878, 0.3359, 0.878, 0.3359, 0.7805, 0.3609, 0.7805, 0.3109, 0.878, 0.3109, 0.7805, 0.3359, 0.7805, 0.3359, 0.878, 0.3359, 0.7561, 0.3109, 0.7561, 0.3109, 0.561, 0.3359, 0.561, 0.925, 0.9283, 0.9, 0.9283, 0.9, 0.7332, 0.925, 0.7332, 0.3109, 0.7805, 0.2859, 0.7561, 0.3109, 0.7561, 0.925, 0.9527, 0.9, 0.9527, 0.9, 0.9283, 0.925, 0.9283, 0.3609, 0.7805, 0.3359, 0.7805, 0.3359, 0.7561, 0.3609, 0.7561, 0.3359, 0.7805, 0.3109, 0.7805, 0.3109, 0.7561, 0.3359, 0.7561, 0.4609, 0.561, 0.3609, 0.561, 0.3609, 0.5366, 0.4609, 0.5366, 0.95, 0.9283, 0.925, 0.9283, 0.925, 0.7332, 0.95, 0.7332, 0.325, 0.3415, 0.325, 0.439, 0.125, 0.439, 0.125, 0.3415, 0.95, 0.9283, 0.95, 0.7332, 0.975, 0.7332, 0.975, 0.9283, 0.3609, 0.7561, 0.3359, 0.7561, 0.3359, 0.561, 0.3609, 0.561, 0.4609, 0.7561, 0.3609, 0.7561, 0.3609, 0.561, 0.4609, 0.561, 0.3109, 0.561, 0.3109, 0.7561, 0.2859, 0.7561, 0.2859, 0.561, 0.3109, 0.561, 0.2859, 0.561, 0.2859, 0.5366, 0.3109, 0.5366, 0.975, 0.6112, 1.0, 0.6112, 1.0, 0.7088, 0.975, 0.7088, 0.7025, 0.4196, 0.6819, 0.4057, 0.6962, 0.3856, 0.7167, 0.3995, 0.975, 0.7332, 0.95, 0.7332, 0.95, 0.7088, 0.975, 0.7088, 0.3359, 0.561, 0.3109, 0.561, 0.3109, 0.5366, 0.3359, 0.5366, 0.95, 0.7332, 0.925, 0.7332, 0.925, 0.7088, 0.95, 0.7088, 0.7025, 0.4196, 0.723, 0.4335, 0.6661, 0.5137, 0.6456, 0.4998, 0.7025, 0.4196, 0.6456, 0.4998, 0.625, 0.4859, 0.6819, 0.4057, 0.3109, 0.5366, 0.2859, 0.5366, 0.2859, 0.439, 0.3109, 0.439, 0.4609, 0.5366, 0.3609, 0.5366, 0.3609, 0.439, 0.4609, 0.439, 0.3359, 0.5366, 0.3109, 0.5366, 0.3109, 0.439, 0.3359, 0.439, 0.8849, 0.03449, 0.9026, 0.01725, 0.9026, 0.05174, 0.7373, 0.1003, 0.7578, 0.1142, 0.7436, 0.1342, 0.9026, 0.05174, 0.9026, 0.08623, 0.8849, 0.06899, 0.7641, 0.1481, 0.7499, 0.1681, 0.7436, 0.1342, 0.8849, 0.1035, 0.9026, 0.08623, 0.9026, 0.1207, 0.7705, 0.182, 0.7562, 0.2021, 0.7499, 0.1681, 0.8849, 0.138, 0.9026, 0.1207, 0.9026, 0.1552, 0.7768, 0.216, 0.7626, 0.236, 0.7562, 0.2021, 0.8849, 0.1725, 0.9026, 0.1552, 0.9026, 0.1897, 0.7626, 0.236, 0.7831, 0.2499, 0.7689, 0.27, 0.7689, 0.27, 0.7894, 0.2838, 0.7752, 0.3039, 0.8849, 0.207, 0.9026, 0.1897, 0.9026, 0.2242, 0.8849, 0.2415, 0.9026, 0.2242, 0.9026, 0.2587, 0.7752, 0.3039, 0.7958, 0.3178, 0.7815, 0.3378, 0.8849, 0.2759, 0.9026, 0.2587, 0.9026, 0.2932, 0.7815, 0.3378, 0.8021, 0.3517, 0.7879, 0.3718, 0.7879, 0.3718, 0.8084, 0.3856, 0.7942, 0.4057, 0.8849, 0.3104, 0.9026, 0.2932, 0.9026, 0.3277, 0.95, 0.9283, 0.975, 0.9283, 0.95, 0.9527, 0.723, 0.4335, 0.7025, 0.4196, 0.7167, 0.3995, 0.7373, 0.4134, 0.5786, 0.4563, 0.5963, 0.439, 0.614, 0.4563, 0.5963, 0.4735, 0.5609, 0.4735, 0.5786, 0.4563, 0.5963, 0.4735, 0.5786, 0.4908, 0.7167, 0.3995, 0.6962, 0.3856, 0.7104, 0.3656, 0.7309, 0.3795, 0.5786, 0.4908, 0.5963, 0.4735, 0.614, 0.4908, 0.5963, 0.508, 0.7104, 0.3656, 0.6962, 0.3856, 0.6756, 0.3718, 0.6898, 0.3517, 0.5786, 0.4908, 0.5963, 0.508, 0.5786, 0.5253, 0.5609, 0.508, 0.7104, 0.3656, 0.6898, 0.3517, 0.7041, 0.3317, 0.7246, 0.3455, 0.5786, 0.5253, 0.5963, 0.508, 0.614, 0.5253, 0.5963, 0.5425, 0.5786, 0.5253, 0.5963, 0.5425, 0.5786, 0.5597, 0.5609, 0.5425, 0.7041, 0.3317, 0.6898, 0.3517, 0.6693, 0.3378, 0.6835, 0.3178, 0.7041, 0.3317, 0.6835, 0.3178, 0.6977, 0.2977, 0.7183, 0.3116, 0.5786, 0.5597, 0.5963, 0.5425, 0.614, 0.5597, 0.5963, 0.577, 0.5786, 0.5597, 0.5963, 0.577, 0.5786, 0.5942, 0.5609, 0.577, 0.6977, 0.2977, 0.6835, 0.3178, 0.6629, 0.3039, 0.6772, 0.2838, 0.6977, 0.2977, 0.6772, 0.2838, 0.6914, 0.2638, 0.712, 0.2777, 0.5786, 0.5942, 0.5963, 0.577, 0.614, 0.5942, 0.5963, 0.6115, 0.5786, 0.5942, 0.5963, 0.6115, 0.5786, 0.6287, 0.5609, 0.6115, 0.6914, 0.2638, 0.6772, 0.2838, 0.6566, 0.27, 0.6709, 0.2499, 0.6914, 0.2638, 0.6709, 0.2499, 0.6851, 0.2298, 0.7056, 0.2437, 0.5786, 0.6287, 0.5963, 0.6115, 0.614, 0.6287, 0.5963, 0.646, 0.5786, 0.6287, 0.5963, 0.646, 0.5786, 0.6632, 0.5609, 0.646, 0.6851, 0.2298, 0.6709, 0.2499, 0.6503, 0.236, 0.6645, 0.216, 0.6851, 0.2298, 0.6645, 0.216, 0.6788, 0.1959, 0.6993, 0.2098, 0.5786, 0.6632, 0.5963, 0.646, 0.614, 0.6632, 0.5963, 0.6805, 0.5786, 0.6632, 0.5963, 0.6805, 0.5786, 0.6977, 0.5609, 0.6805, 0.6788, 0.1959, 0.6645, 0.216, 0.644, 0.2021, 0.6582, 0.182, 0.6788, 0.1959, 0.6582, 0.182, 0.6724, 0.162, 0.693, 0.1759, 0.5786, 0.6977, 0.5963, 0.6805, 0.614, 0.6977, 0.5963, 0.715, 0.5786, 0.6977, 0.5963, 0.715, 0.5786, 0.7322, 0.5609, 0.715, 0.6724, 0.162, 0.6582, 0.182, 0.6376, 0.1681, 0.6519, 0.1481, 0.6724, 0.162, 0.6519, 0.1481, 0.6661, 0.128, 0.6867, 0.1419, 0.1, 0.3171, 2.384e-08, 0.3171, 2.384e-08, 0.2927, 0.1, 0.2927, 0.5786, 0.7322, 0.5963, 0.7495, 0.5786, 0.7667, 0.5609, 0.7495, 0.5786, 0.7322, 0.5963, 0.715, 0.614, 0.7322, 0.5963, 0.7495, 0.1, 0.3415, 2.384e-08, 0.3415, 2.384e-08, 0.3171, 0.1, 0.3171, 0.825, 0.7088, 0.725, 0.7088, 0.725, 0.6844, 0.825, 0.6844, 0.825, 0.7332, 0.725, 0.7332, 0.725, 0.7088, 0.825, 0.7088, 0.6661, 0.128, 0.6519, 0.1481, 0.6313, 0.1342, 0.6456, 0.1142, 0.95, 0.6112, 0.95, 0.7088, 0.925, 0.7088, 0.925, 0.6112, 0.825, 0.6844, 0.725, 0.6844, 0.725, 0.66, 0.825, 0.66, 0.825, 0.66, 0.725, 0.66, 0.725, 0.6356, 0.825, 0.6356, 0.825, 0.6356, 0.725, 0.6356, 0.725, 0.6112, 0.825, 0.6112, 0.825, 0.6112, 0.725, 0.6112, 0.725, 0.5868, 0.825, 0.5868, 0.825, 0.5868, 0.725, 0.5868, 0.725, 0.5625, 0.825, 0.5625, 0.825, 0.5625, 0.725, 0.5625, 0.725, 0.5381, 0.825, 0.5381, 0.725, 0.5137, 0.825, 0.5137, 0.825, 0.5381, 0.725, 0.5381, 0.5786, 0.7667, 0.5609, 0.784, 0.5609, 0.7495, 0.6819, 0.4057, 0.6756, 0.3718, 0.6962, 0.3856, 0.5786, 0.4908, 0.5609, 0.508, 0.5609, 0.4735, 0.6898, 0.3517, 0.6756, 0.3718, 0.6693, 0.3378, 0.5786, 0.5253, 0.5609, 0.5425, 0.5609, 0.508, 0.6835, 0.3178, 0.6693, 0.3378, 0.6629, 0.3039, 0.5609, 0.5425, 0.5786, 0.5597, 0.5609, 0.577, 0.6772, 0.2838, 0.6629, 0.3039, 0.6566, 0.27, 0.5609, 0.577, 0.5786, 0.5942, 0.5609, 0.6115, 0.5609, 0.6115, 0.5786, 0.6287, 0.5609, 0.646, 0.6709, 0.2499, 0.6566, 0.27, 0.6503, 0.236, 0.6645, 0.216, 0.6503, 0.236, 0.644, 0.2021, 0.5609, 0.646, 0.5786, 0.6632, 0.5609, 0.6805, 0.6582, 0.182, 0.644, 0.2021, 0.6376, 0.1681, 0.5609, 0.6805, 0.5786, 0.6977, 0.5609, 0.715, 0.5609, 0.715, 0.5786, 0.7322, 0.5609, 0.7495, 0.6519, 0.1481, 0.6376, 0.1681, 0.6313, 0.1342, 0.6313, 0.1342, 0.625, 0.1003, 0.6456, 0.1142, 0.5, 0.3415, 0.5, 0.439, 0.475, 0.439, 0.475, 0.3415, 0.475, 0.3415, 0.475, 0.439, 0.45, 0.439, 0.45, 0.3415, 0.3359, 0.878, 0.3359, 0.9756, 0.3109, 0.9756, 0.3109, 0.878, 0.9495, 0.4841, 0.8495, 0.4841, 0.8495, 0.4597, 0.9495, 0.4597, 0.9495, 0.4597, 0.8495, 0.4597, 0.8495, 0.4353, 0.9495, 0.4353, 0.9495, 0.4353, 0.8495, 0.4353, 0.8495, 0.411, 0.9495, 0.411, 0.9495, 0.411, 0.8495, 0.411, 0.8495, 0.3866, 0.9495, 0.3866, 0.9495, 0.3866, 0.8495, 0.3866, 0.8495, 0.3622, 0.9495, 0.3622, 0.9556, 0.09756, 0.9556, 0.0, 0.9806, 0.0, 0.9806, 0.09756, 0.8116, 0.2098, 0.8179, 0.2437, 0.7973, 0.2298, 0.8672, 0.1552, 0.8495, 0.1725, 0.8495, 0.138, 0.8242, 0.2777, 0.8305, 0.3116, 0.81, 0.2977, 0.8672, 0.2587, 0.8495, 0.2759, 0.8495, 0.2415, 0.8163, 0.3317, 0.8305, 0.3116, 0.8369, 0.3455, 0.8369, 0.3455, 0.8432, 0.3795, 0.8226, 0.3656, 0.8672, 0.2932, 0.8495, 0.3104, 0.8495, 0.2759, 0.8432, 0.3795, 0.8495, 0.4134, 0.829, 0.3995, 0.8672, 0.3277, 0.8495, 0.3449, 0.8495, 0.3104, 0.125, 0.3415, 0.125, 0.439, 0.1, 0.439, 0.1, 0.3415, 2.384e-08, 0.3415, 0.1, 0.3415, 0.1, 0.439, 4.768e-08, 0.439, 0.825, 0.782, 0.825, 0.8064, 0.725, 0.8064, 0.725, 0.782, 0.725, 0.7576, 0.725, 0.7332, 0.825, 0.7332, 0.825, 0.7576, 0.925, 0.7332, 0.9, 0.7332, 0.925, 0.7088, 0.3609, 0.561, 0.3359, 0.561, 0.3359, 0.5366, 0.1, 0.2927, 2.384e-08, 0.2927, 2.384e-08, 0.2683, 0.1, 0.2683, 0.1, 0.2683, 2.384e-08, 0.2683, 2.384e-08, 0.2439, 0.1, 0.2439, 0.1, 0.2439, 2.384e-08, 0.2439, 2.384e-08, 0.2195, 0.1, 0.2195, 0.1, 0.2195, 2.384e-08, 0.2195, 2.384e-08, 0.1951, 0.1, 0.1951, 0.1, 0.1951, 2.384e-08, 0.1951, 2.384e-08, 0.1707, 0.1, 0.1707, 0.1, 0.1707, 2.384e-08, 0.1707, 2.384e-08, 0.1463, 0.1, 0.1463, 0.1, 0.1463, 2.384e-08, 0.1463, 2.384e-08, 0.122, 0.1, 0.122, 0.1, 0.09756, 0.1, 0.122, 2.384e-08, 0.122, 2.384e-08, 0.09756, 0.5963, 0.7495, 0.614, 0.7322, 0.614, 0.7667, 0.5963, 0.4735, 0.614, 0.4563, 0.614, 0.4908, 0.7373, 0.4134, 0.7167, 0.3995, 0.7309, 0.3795, 0.5963, 0.508, 0.614, 0.4908, 0.614, 0.5253, 0.7309, 0.3795, 0.7104, 0.3656, 0.7246, 0.3455, 0.7246, 0.3455, 0.7041, 0.3317, 0.7183, 0.3116, 0.614, 0.5253, 0.614, 0.5597, 0.5963, 0.5425, 0.6977, 0.2977, 0.712, 0.2777, 0.7183, 0.3116, 0.5963, 0.577, 0.614, 0.5597, 0.614, 0.5942, 0.614, 0.5942, 0.614, 0.6287, 0.5963, 0.6115, 0.6914, 0.2638, 0.7056, 0.2437, 0.712, 0.2777, 0.614, 0.6287, 0.614, 0.6632, 0.5963, 0.646, 0.7056, 0.2437, 0.6851, 0.2298, 0.6993, 0.2098, 0.6788, 0.1959, 0.693, 0.1759, 0.6993, 0.2098, 0.5963, 0.6805, 0.614, 0.6632, 0.614, 0.6977, 0.614, 0.6977, 0.614, 0.7322, 0.5963, 0.715, 0.6724, 0.162, 0.6867, 0.1419, 0.693, 0.1759, 0.6867, 0.1419, 0.6661, 0.128, 0.6803, 0.108, 0.675, 0.5137, 0.675, 0.5381, 0.65, 0.5381, 0.1359, 0.7561, 0.1359, 0.7805, 0.1109, 0.7561, 0.5609, 0.9756, 0.5359, 0.9756, 0.5359, 0.878, 0.5609, 0.878, 0.5859, 0.878, 0.5859, 0.9756, 0.5609, 0.9756, 0.5609, 0.878, 0.9995, 0.3622, 0.9995, 0.4597, 0.9745, 0.4597, 0.9745, 0.3622, 0.65, 0.7332, 0.65, 0.7576, 0.625, 0.7576, 0.625, 0.7332, 0.1859, 0.7805, 0.1859, 0.7561, 0.2109, 0.7561, 0.2109, 0.7805, 0.925, 0.6112, 0.925, 0.5137, 0.95, 0.5137, 0.95, 0.6112])
me_cube_001.use_remesh_preserve_volume = False
me_cube_001.use_remesh_preserve_attributes = False
me_cube_001.use_mirror_vertex_groups = False
me_cube_001.update()

# ---- objects
ob_cube = bpy.data.objects.new('Cube', me_cube_001)

# ---- transforms, parenting, visibility, modifiers, constraints
ob_cube.location = (0.0, 0.0, 0.0)
ob_cube.lineart.crease_threshold = 0.0

# ---- collection membership
col_collection_1.objects.link(ob_cube)

# ---- scene / render settings (as saved in the file)
scene.frame_start = 1; scene.frame_end = 250; scene.frame_set(1)
scene.render.engine = 'BLENDER_EEVEE_NEXT'
scene.render.resolution_percentage = 50
scene.render.dither_intensity = 0.0
scene.cycles.use_denoising = False
scene.cycles.samples = 128
scene.cycles.sampling_pattern = 'TABULATED_SOBOL'
scene.cycles.use_adaptive_sampling = False
scene.cycles.use_light_tree = False
scene.cycles.blur_glossy = 0.0
scene.cycles.sample_clamp_indirect = 0.0
scene.view_settings.view_transform = 'Standard'
bpy.context.view_layer.update()

# ---- added for rendering (the .blend has no active camera and no usable light): camera, sun
cam_auto = bpy.data.cameras.new('AutoCamera')
cam_auto.lens = 50.0
cam_auto.sensor_width = 36.0
cam_auto.clip_end = 1000.0
ob_auto_camera = bpy.data.objects.new('AutoCamera', cam_auto)
scene.collection.objects.link(ob_auto_camera)
ob_auto_camera.location = (9.46219, -11.3498, 10.3165)
ob_auto_camera.rotation_euler = (1.09748, -7.21219e-08, 0.694738)
scene.camera = ob_auto_camera
light_auto_sun = bpy.data.lights.new('AutoSun', 'SUN')
light_auto_sun.energy = 3.0
light_auto_sun.angle = 0.0523599
ob_auto_sun = bpy.data.objects.new('AutoSun', light_auto_sun)
scene.collection.objects.link(ob_auto_sun)
ob_auto_sun.rotation_euler = (0.872665, 0.174533, 0.523599)
bpy.context.view_layer.update()
